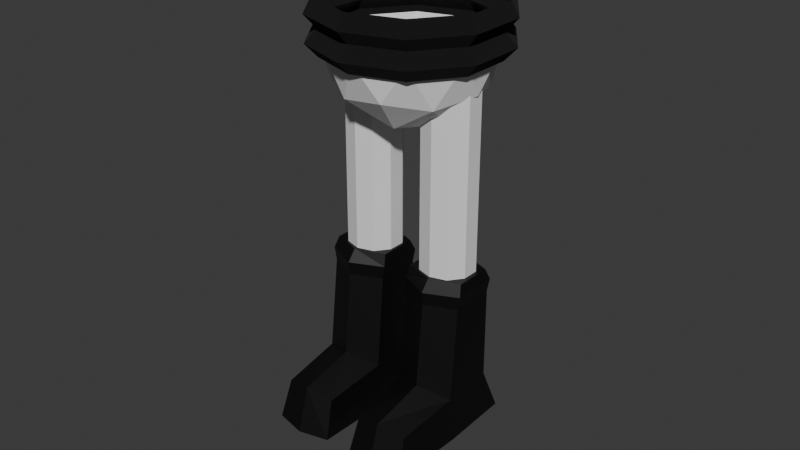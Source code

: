 # Source: EnemigoInf.blend  (saved by Blender 4.1.24; exported with 4.5.12 LTS)
import bpy
from mathutils import Matrix  # noqa: F401  (used for matrix-valued properties, if any)

bpy.ops.wm.read_factory_settings(use_empty=True)
scene = bpy.context.scene
scene.name = 'Scene'

# ---- collections
col_collection = bpy.data.collections.new('Collection'); scene.collection.children.link(col_collection)

# ---- materials (node trees are filled in below, after node groups)
mat_material_014 = bpy.data.materials.new('Material.014')
mat_material_014.use_transparent_shadow = False
mat_material_013 = bpy.data.materials.new('Material.013')
mat_material_013.use_transparent_shadow = False
mat_material_011 = bpy.data.materials.new('Material.011')
mat_material_011.use_transparent_shadow = False
mat_material_005 = bpy.data.materials.new('Material.005')
mat_material_005.use_transparent_shadow = False

# ---- material node trees
mat_material_014.use_nodes = True; mat_material_014.node_tree.nodes.clear()
_N = mat_material_014.node_tree.nodes; _L = mat_material_014.node_tree.links
n0 = _N.new('ShaderNodeBsdfPrincipled'); n0.name = 'Principled BSDF'; n0.location = (10, 300)
n0.inputs[2].default_value = 1.0
n1 = _N.new('ShaderNodeOutputMaterial'); n1.name = 'Material Output'; n1.location = (300, 300)
_L.new(n0.outputs[0], n1.inputs[0])
n1.is_active_output = True
mat_material_013.use_nodes = True; mat_material_013.node_tree.nodes.clear()
_N = mat_material_013.node_tree.nodes; _L = mat_material_013.node_tree.links
n0 = _N.new('ShaderNodeBsdfPrincipled'); n0.name = 'Principled BSDF'; n0.location = (10, 300)
n0.inputs[2].default_value = 1.0
n1 = _N.new('ShaderNodeOutputMaterial'); n1.name = 'Material Output'; n1.location = (300, 300)
_L.new(n0.outputs[0], n1.inputs[0])
n1.is_active_output = True
mat_material_011.use_nodes = True; mat_material_011.node_tree.nodes.clear()
_N = mat_material_011.node_tree.nodes; _L = mat_material_011.node_tree.links
n0 = _N.new('ShaderNodeBsdfPrincipled'); n0.name = 'Principled BSDF'; n0.location = (10, 300)
n0.inputs[0].default_value = (0.0, 0.0, 0.0, 1.0)
n0.inputs[2].default_value = 1.0
n1 = _N.new('ShaderNodeOutputMaterial'); n1.name = 'Material Output'; n1.location = (300, 300)
_L.new(n0.outputs[0], n1.inputs[0])
n1.is_active_output = True
mat_material_005.use_nodes = True; mat_material_005.node_tree.nodes.clear()
_N = mat_material_005.node_tree.nodes; _L = mat_material_005.node_tree.links
n0 = _N.new('ShaderNodeBsdfPrincipled'); n0.name = 'Principled BSDF'; n0.location = (10, 300)
n0.inputs[0].default_value = (0.0, 0.0, 0.0, 1.0)
n0.inputs[2].default_value = 0.529
n1 = _N.new('ShaderNodeOutputMaterial'); n1.name = 'Material Output'; n1.location = (300, 300)
_L.new(n0.outputs[0], n1.inputs[0])
n1.is_active_output = True

# ---- world
world_world = bpy.data.worlds.new('World'); scene.world = world_world
world_world.use_nodes = True; world_world.node_tree.nodes.clear()
_N = world_world.node_tree.nodes; _L = world_world.node_tree.links
n0 = _N.new('ShaderNodeOutputWorld'); n0.name = 'World Output'; n0.location = (300, 300)
n1 = _N.new('ShaderNodeBackground'); n1.name = 'Background'; n1.location = (10, 300)
n1.inputs[0].default_value = (0.05088, 0.05088, 0.05088, 1.0)
_L.new(n1.outputs[0], n0.inputs[0])
n0.is_active_output = True
world_world.color = (0.05088, 0.05088, 0.05088)
world_world.use_sun_shadow = False
world_world.sun_shadow_jitter_overblur = 0.0

# ---- meshes
me_cylinder = bpy.data.meshes.new('Cylinder')
me_cylinder.from_pydata([(3.26e-08, -0.0689, -0.2973), (3.26e-08, -0.0689, 0.2973), (-0.0405, -0.05574, -0.2973), (-0.0405, -0.05574, 0.2973), (-0.06553, -0.02129, -0.2973), (-0.06553, -0.02129, 0.2973), (-0.06553, 0.02129, -0.2973), (-0.06553, 0.02129, 0.2973), (-0.0405, 0.05574, -0.2973), (-0.0405, 0.05574, 0.2973), (-1.211e-08, 0.0689, -0.2973), (-1.211e-08, 0.0689, 0.2973), (0.0405, 0.05574, -0.2973), (0.0405, 0.05574, 0.2973), (0.06553, 0.02129, -0.2973), (0.06553, 0.02129, 0.2973), (0.06553, -0.02129, -0.2973), (0.06553, -0.02129, 0.2973), (0.0405, -0.05574, -0.2973), (0.0405, -0.05574, 0.2973), (1.77e-08, -0.0689, -0.1933), (1.77e-08, -0.0689, -0.1041), (1.77e-08, -0.0689, -0.01495), (1.77e-08, -0.0689, 0.0742), (1.77e-08, -0.0689, 0.1634), (1.77e-08, -0.0689, 0.2525), (-0.0405, -0.05574, 0.2525), (-0.0405, -0.05574, 0.1634), (-0.0405, -0.05574, 0.0742), (-0.0405, -0.05574, -0.01495), (-0.0405, -0.05574, -0.1041), (-0.0405, -0.05574, -0.1933), (-0.06553, -0.02129, 0.2525), (-0.06553, -0.02129, 0.1634), (-0.06553, -0.02129, 0.0742), (-0.06553, -0.02129, -0.01495), (-0.06553, -0.02129, -0.1041), (-0.06553, -0.02129, -0.1933), (-0.06553, 0.02129, 0.2525), (-0.06553, 0.02129, 0.1634), (-0.06553, 0.02129, 0.0742), (-0.06553, 0.02129, -0.01495), (-0.06553, 0.02129, -0.1041), (-0.06553, 0.02129, -0.1933), (-0.0405, 0.05574, 0.2525), (-0.0405, 0.05574, 0.1634), (-0.0405, 0.05574, 0.0742), (-0.0405, 0.05574, -0.01495), (-0.0405, 0.05574, -0.1041), (-0.0405, 0.05574, -0.1933), (-2.701e-08, 0.0689, 0.2525), (-2.701e-08, 0.0689, 0.1634), (-2.701e-08, 0.0689, 0.0742), (-2.701e-08, 0.0689, -0.01495), (-2.701e-08, 0.0689, -0.1041), (-2.701e-08, 0.0689, -0.1933), (0.0405, 0.05574, 0.2525), (0.0405, 0.05574, 0.1634), (0.0405, 0.05574, 0.0742), (0.0405, 0.05574, -0.01495), (0.0405, 0.05574, -0.1041), (0.0405, 0.05574, -0.1933), (0.06553, 0.02129, 0.2525), (0.06553, 0.02129, 0.1634), (0.06553, 0.02129, 0.0742), (0.06553, 0.02129, -0.01495), (0.06553, 0.02129, -0.1041), (0.06553, 0.02129, -0.1933), (0.06553, -0.02129, 0.2525), (0.06553, -0.02129, 0.1634), (0.06553, -0.02129, 0.0742), (0.06553, -0.02129, -0.01495), (0.06553, -0.02129, -0.1041), (0.06553, -0.02129, -0.1933), (0.0405, -0.05574, 0.2525), (0.0405, -0.05574, 0.1634), (0.0405, -0.05574, 0.0742), (0.0405, -0.05574, -0.01495), (0.0405, -0.05574, -0.1041), (0.0405, -0.05574, -0.1933), (0.22, -0.0689, -0.2973), (0.22, -0.0689, 0.2973), (0.2605, -0.05574, -0.2973), (0.2605, -0.05574, 0.2973), (0.2855, -0.02129, -0.2973), (0.2855, -0.02129, 0.2973), (0.2855, 0.02129, -0.2973), (0.2855, 0.02129, 0.2973), (0.2605, 0.05574, -0.2973), (0.2605, 0.05574, 0.2973), (0.22, 0.0689, -0.2973), (0.22, 0.0689, 0.2973), (0.1795, 0.05574, -0.2973), (0.1795, 0.05574, 0.2973), (0.1544, 0.02129, -0.2973), (0.1544, 0.02129, 0.2973), (0.1544, -0.02129, -0.2973), (0.1544, -0.02129, 0.2973), (0.1795, -0.05574, -0.2973), (0.1795, -0.05574, 0.2973), (0.22, -0.0689, -0.1933), (0.22, -0.0689, -0.1041), (0.22, -0.0689, -0.01495), (0.22, -0.0689, 0.0742), (0.22, -0.0689, 0.1634), (0.22, -0.0689, 0.2525), (0.2605, -0.05574, 0.2525), (0.2605, -0.05574, 0.1634), (0.2605, -0.05574, 0.0742), (0.2605, -0.05574, -0.01495), (0.2605, -0.05574, -0.1041), (0.2605, -0.05574, -0.1933), (0.2855, -0.02129, 0.2525), (0.2855, -0.02129, 0.1634), (0.2855, -0.02129, 0.0742), (0.2855, -0.02129, -0.01495), (0.2855, -0.02129, -0.1041), (0.2855, -0.02129, -0.1933), (0.2855, 0.02129, 0.2525), (0.2855, 0.02129, 0.1634), (0.2855, 0.02129, 0.0742), (0.2855, 0.02129, -0.01495), (0.2855, 0.02129, -0.1041), (0.2855, 0.02129, -0.1933), (0.2605, 0.05574, 0.2525), (0.2605, 0.05574, 0.1634), (0.2605, 0.05574, 0.0742), (0.2605, 0.05574, -0.01495), (0.2605, 0.05574, -0.1041), (0.2605, 0.05574, -0.1933), (0.22, 0.0689, 0.2525), (0.22, 0.0689, 0.1634), (0.22, 0.0689, 0.0742), (0.22, 0.0689, -0.01495), (0.22, 0.0689, -0.1041), (0.22, 0.0689, -0.1933), (0.1795, 0.05574, 0.2525), (0.1795, 0.05574, 0.1634), (0.1795, 0.05574, 0.0742), (0.1795, 0.05574, -0.01495), (0.1795, 0.05574, -0.1041), (0.1795, 0.05574, -0.1933), (0.1544, 0.02129, 0.2525), (0.1544, 0.02129, 0.1634), (0.1544, 0.02129, 0.0742), (0.1544, 0.02129, -0.01495), (0.1544, 0.02129, -0.1041), (0.1544, 0.02129, -0.1933), (0.1544, -0.02129, 0.2525), (0.1544, -0.02129, 0.1634), (0.1544, -0.02129, 0.0742), (0.1544, -0.02129, -0.01495), (0.1544, -0.02129, -0.1041), (0.1544, -0.02129, -0.1933), (0.1795, -0.05574, 0.2525), (0.1795, -0.05574, 0.1634), (0.1795, -0.05574, 0.0742), (0.1795, -0.05574, -0.01495), (0.1795, -0.05574, -0.1041), (0.1795, -0.05574, -0.1933)], [], [(25, 1, 3, 26), (26, 3, 5, 32), (32, 5, 7, 38), (38, 7, 9, 44), (44, 9, 11, 50), (50, 11, 13, 56), (56, 13, 15, 62), (62, 15, 17, 68), (3, 1, 19, 17, 15, 13, 11, 9, 7, 5), (68, 17, 19, 74), (74, 19, 1, 25), (0, 2, 4, 6, 8, 10, 12, 14, 16, 18), (18, 79, 20, 0), (79, 78, 21, 20), (78, 77, 22, 21), (77, 76, 23, 22), (76, 75, 24, 23), (75, 74, 25, 24), (16, 73, 79, 18), (73, 72, 78, 79), (72, 71, 77, 78), (71, 70, 76, 77), (70, 69, 75, 76), (69, 68, 74, 75), (14, 67, 73, 16), (67, 66, 72, 73), (66, 65, 71, 72), (65, 64, 70, 71), (64, 63, 69, 70), (63, 62, 68, 69), (12, 61, 67, 14), (61, 60, 66, 67), (60, 59, 65, 66), (59, 58, 64, 65), (58, 57, 63, 64), (57, 56, 62, 63), (10, 55, 61, 12), (55, 54, 60, 61), (54, 53, 59, 60), (53, 52, 58, 59), (52, 51, 57, 58), (51, 50, 56, 57), (8, 49, 55, 10), (49, 48, 54, 55), (48, 47, 53, 54), (47, 46, 52, 53), (46, 45, 51, 52), (45, 44, 50, 51), (6, 43, 49, 8), (43, 42, 48, 49), (42, 41, 47, 48), (41, 40, 46, 47), (40, 39, 45, 46), (39, 38, 44, 45), (4, 37, 43, 6), (37, 36, 42, 43), (36, 35, 41, 42), (35, 34, 40, 41), (34, 33, 39, 40), (33, 32, 38, 39), (2, 31, 37, 4), (31, 30, 36, 37), (30, 29, 35, 36), (29, 28, 34, 35), (28, 27, 33, 34), (27, 26, 32, 33), (0, 20, 31, 2), (20, 21, 30, 31), (21, 22, 29, 30), (22, 23, 28, 29), (23, 24, 27, 28), (24, 25, 26, 27), (105, 106, 83, 81), (106, 112, 85, 83), (112, 118, 87, 85), (118, 124, 89, 87), (124, 130, 91, 89), (130, 136, 93, 91), (136, 142, 95, 93), (142, 148, 97, 95), (83, 85, 87, 89, 91, 93, 95, 97, 99, 81), (148, 154, 99, 97), (154, 105, 81, 99), (80, 98, 96, 94, 92, 90, 88, 86, 84, 82), (98, 80, 100, 159), (159, 100, 101, 158), (158, 101, 102, 157), (157, 102, 103, 156), (156, 103, 104, 155), (155, 104, 105, 154), (96, 98, 159, 153), (153, 159, 158, 152), (152, 158, 157, 151), (151, 157, 156, 150), (150, 156, 155, 149), (149, 155, 154, 148), (94, 96, 153, 147), (147, 153, 152, 146), (146, 152, 151, 145), (145, 151, 150, 144), (144, 150, 149, 143), (143, 149, 148, 142), (92, 94, 147, 141), (141, 147, 146, 140), (140, 146, 145, 139), (139, 145, 144, 138), (138, 144, 143, 137), (137, 143, 142, 136), (90, 92, 141, 135), (135, 141, 140, 134), (134, 140, 139, 133), (133, 139, 138, 132), (132, 138, 137, 131), (131, 137, 136, 130), (88, 90, 135, 129), (129, 135, 134, 128), (128, 134, 133, 127), (127, 133, 132, 126), (126, 132, 131, 125), (125, 131, 130, 124), (86, 88, 129, 123), (123, 129, 128, 122), (122, 128, 127, 121), (121, 127, 126, 120), (120, 126, 125, 119), (119, 125, 124, 118), (84, 86, 123, 117), (117, 123, 122, 116), (116, 122, 121, 115), (115, 121, 120, 114), (114, 120, 119, 113), (113, 119, 118, 112), (82, 84, 117, 111), (111, 117, 116, 110), (110, 116, 115, 109), (109, 115, 114, 108), (108, 114, 113, 107), (107, 113, 112, 106), (80, 82, 111, 100), (100, 111, 110, 101), (101, 110, 109, 102), (102, 109, 108, 103), (103, 108, 107, 104), (104, 107, 106, 105)])
_uv = me_cylinder.uv_layers.new(name='UVMap')
_uv.uv.foreach_set('vector', [1.0, 0.9286, 1.0, 1.0, 0.9, 1.0, 0.9, 0.9286, 0.9, 0.9286, 0.9, 1.0, 0.8, 1.0, 0.8, 0.9286, 0.8, 0.9286, 0.8, 1.0, 0.7, 1.0, 0.7, 0.9286, 0.7, 0.9286, 0.7, 1.0, 0.6, 1.0, 0.6, 0.9286, 0.6, 0.9286, 0.6, 1.0, 0.5, 1.0, 0.5, 0.9286, 0.5, 0.9286, 0.5, 1.0, 0.4, 1.0, 0.4, 0.9286, 0.4, 0.9286, 0.4, 1.0, 0.3, 1.0, 0.3, 0.9286, 0.3, 0.9286, 0.3, 1.0, 0.2, 1.0, 0.2, 0.9286, 0.3911, 0.4442, 0.25, 0.49, 0.1089, 0.4442, 0.02175, 0.3242, 0.02175, 0.1758, 0.1089, 0.05584, 0.25, 0.01, 0.3911, 0.05584, 0.4783, 0.1758, 0.4783, 0.3242, 0.2, 0.9286, 0.2, 1.0, 0.1, 1.0, 0.1, 0.9286, 0.1, 0.9286, 0.1, 1.0, -7.451e-08, 1.0, -7.451e-08, 0.9286, 0.75, 0.49, 0.8911, 0.4442, 0.9783, 0.3242, 0.9783, 0.1758, 0.8911, 0.05584, 0.75, 0.01, 0.6089, 0.05584, 0.5217, 0.1758, 0.5217, 0.3242, 0.6089, 0.4442, 0.1, 0.5, 0.1, 0.5714, -7.451e-08, 0.5714, -7.451e-08, 0.5, 0.1, 0.5714, 0.1, 0.6429, -7.451e-08, 0.6429, -7.451e-08, 0.5714, 0.1, 0.6429, 0.1, 0.7143, -7.451e-08, 0.7143, -7.451e-08, 0.6429, 0.1, 0.7143, 0.1, 0.7857, -7.451e-08, 0.7857, -7.451e-08, 0.7143, 0.1, 0.7857, 0.1, 0.8571, -7.451e-08, 0.8571, -7.451e-08, 0.7857, 0.1, 0.8571, 0.1, 0.9286, -7.451e-08, 0.9286, -7.451e-08, 0.8571, 0.2, 0.5, 0.2, 0.5714, 0.1, 0.5714, 0.1, 0.5, 0.2, 0.5714, 0.2, 0.6429, 0.1, 0.6429, 0.1, 0.5714, 0.2, 0.6429, 0.2, 0.7143, 0.1, 0.7143, 0.1, 0.6429, 0.2, 0.7143, 0.2, 0.7857, 0.1, 0.7857, 0.1, 0.7143, 0.2, 0.7857, 0.2, 0.8571, 0.1, 0.8571, 0.1, 0.7857, 0.2, 0.8571, 0.2, 0.9286, 0.1, 0.9286, 0.1, 0.8571, 0.3, 0.5, 0.3, 0.5714, 0.2, 0.5714, 0.2, 0.5, 0.3, 0.5714, 0.3, 0.6429, 0.2, 0.6429, 0.2, 0.5714, 0.3, 0.6429, 0.3, 0.7143, 0.2, 0.7143, 0.2, 0.6429, 0.3, 0.7143, 0.3, 0.7857, 0.2, 0.7857, 0.2, 0.7143, 0.3, 0.7857, 0.3, 0.8571, 0.2, 0.8571, 0.2, 0.7857, 0.3, 0.8571, 0.3, 0.9286, 0.2, 0.9286, 0.2, 0.8571, 0.4, 0.5, 0.4, 0.5714, 0.3, 0.5714, 0.3, 0.5, 0.4, 0.5714, 0.4, 0.6429, 0.3, 0.6429, 0.3, 0.5714, 0.4, 0.6429, 0.4, 0.7143, 0.3, 0.7143, 0.3, 0.6429, 0.4, 0.7143, 0.4, 0.7857, 0.3, 0.7857, 0.3, 0.7143, 0.4, 0.7857, 0.4, 0.8571, 0.3, 0.8571, 0.3, 0.7857, 0.4, 0.8571, 0.4, 0.9286, 0.3, 0.9286, 0.3, 0.8571, 0.5, 0.5, 0.5, 0.5714, 0.4, 0.5714, 0.4, 0.5, 0.5, 0.5714, 0.5, 0.6429, 0.4, 0.6429, 0.4, 0.5714, 0.5, 0.6429, 0.5, 0.7143, 0.4, 0.7143, 0.4, 0.6429, 0.5, 0.7143, 0.5, 0.7857, 0.4, 0.7857, 0.4, 0.7143, 0.5, 0.7857, 0.5, 0.8571, 0.4, 0.8571, 0.4, 0.7857, 0.5, 0.8571, 0.5, 0.9286, 0.4, 0.9286, 0.4, 0.8571, 0.6, 0.5, 0.6, 0.5714, 0.5, 0.5714, 0.5, 0.5, 0.6, 0.5714, 0.6, 0.6429, 0.5, 0.6429, 0.5, 0.5714, 0.6, 0.6429, 0.6, 0.7143, 0.5, 0.7143, 0.5, 0.6429, 0.6, 0.7143, 0.6, 0.7857, 0.5, 0.7857, 0.5, 0.7143, 0.6, 0.7857, 0.6, 0.8571, 0.5, 0.8571, 0.5, 0.7857, 0.6, 0.8571, 0.6, 0.9286, 0.5, 0.9286, 0.5, 0.8571, 0.7, 0.5, 0.7, 0.5714, 0.6, 0.5714, 0.6, 0.5, 0.7, 0.5714, 0.7, 0.6429, 0.6, 0.6429, 0.6, 0.5714, 0.7, 0.6429, 0.7, 0.7143, 0.6, 0.7143, 0.6, 0.6429, 0.7, 0.7143, 0.7, 0.7857, 0.6, 0.7857, 0.6, 0.7143, 0.7, 0.7857, 0.7, 0.8571, 0.6, 0.8571, 0.6, 0.7857, 0.7, 0.8571, 0.7, 0.9286, 0.6, 0.9286, 0.6, 0.8571, 0.8, 0.5, 0.8, 0.5714, 0.7, 0.5714, 0.7, 0.5, 0.8, 0.5714, 0.8, 0.6429, 0.7, 0.6429, 0.7, 0.5714, 0.8, 0.6429, 0.8, 0.7143, 0.7, 0.7143, 0.7, 0.6429, 0.8, 0.7143, 0.8, 0.7857, 0.7, 0.7857, 0.7, 0.7143, 0.8, 0.7857, 0.8, 0.8571, 0.7, 0.8571, 0.7, 0.7857, 0.8, 0.8571, 0.8, 0.9286, 0.7, 0.9286, 0.7, 0.8571, 0.9, 0.5, 0.9, 0.5714, 0.8, 0.5714, 0.8, 0.5, 0.9, 0.5714, 0.9, 0.6429, 0.8, 0.6429, 0.8, 0.5714, 0.9, 0.6429, 0.9, 0.7143, 0.8, 0.7143, 0.8, 0.6429, 0.9, 0.7143, 0.9, 0.7857, 0.8, 0.7857, 0.8, 0.7143, 0.9, 0.7857, 0.9, 0.8571, 0.8, 0.8571, 0.8, 0.7857, 0.9, 0.8571, 0.9, 0.9286, 0.8, 0.9286, 0.8, 0.8571, 1.0, 0.5, 1.0, 0.5714, 0.9, 0.5714, 0.9, 0.5, 1.0, 0.5714, 1.0, 0.6429, 0.9, 0.6429, 0.9, 0.5714, 1.0, 0.6429, 1.0, 0.7143, 0.9, 0.7143, 0.9, 0.6429, 1.0, 0.7143, 1.0, 0.7857, 0.9, 0.7857, 0.9, 0.7143, 1.0, 0.7857, 1.0, 0.8571, 0.9, 0.8571, 0.9, 0.7857, 1.0, 0.8571, 1.0, 0.9286, 0.9, 0.9286, 0.9, 0.8571, 1.0, 0.9286, 0.9, 0.9286, 0.9, 1.0, 1.0, 1.0, 0.9, 0.9286, 0.8, 0.9286, 0.8, 1.0, 0.9, 1.0, 0.8, 0.9286, 0.7, 0.9286, 0.7, 1.0, 0.8, 1.0, 0.7, 0.9286, 0.6, 0.9286, 0.6, 1.0, 0.7, 1.0, 0.6, 0.9286, 0.5, 0.9286, 0.5, 1.0, 0.6, 1.0, 0.5, 0.9286, 0.4, 0.9286, 0.4, 1.0, 0.5, 1.0, 0.4, 0.9286, 0.3, 0.9286, 0.3, 1.0, 0.4, 1.0, 0.3, 0.9286, 0.2, 0.9286, 0.2, 1.0, 0.3, 1.0, 0.3911, 0.4442, 0.4783, 0.3242, 0.4783, 0.1758, 0.3911, 0.05584, 0.25, 0.01, 0.1089, 0.05584, 0.02175, 0.1758, 0.02175, 0.3242, 0.1089, 0.4442, 0.25, 0.49, 0.2, 0.9286, 0.1, 0.9286, 0.1, 1.0, 0.2, 1.0, 0.1, 0.9286, -7.451e-08, 0.9286, -7.451e-08, 1.0, 0.1, 1.0, 0.75, 0.49, 0.6089, 0.4442, 0.5217, 0.3242, 0.5217, 0.1758, 0.6089, 0.05584, 0.75, 0.01, 0.8911, 0.05584, 0.9783, 0.1758, 0.9783, 0.3242, 0.8911, 0.4442, 0.1, 0.5, -7.451e-08, 0.5, -7.451e-08, 0.5714, 0.1, 0.5714, 0.1, 0.5714, -7.451e-08, 0.5714, -7.451e-08, 0.6429, 0.1, 0.6429, 0.1, 0.6429, -7.451e-08, 0.6429, -7.451e-08, 0.7143, 0.1, 0.7143, 0.1, 0.7143, -7.451e-08, 0.7143, -7.451e-08, 0.7857, 0.1, 0.7857, 0.1, 0.7857, -7.451e-08, 0.7857, -7.451e-08, 0.8571, 0.1, 0.8571, 0.1, 0.8571, -7.451e-08, 0.8571, -7.451e-08, 0.9286, 0.1, 0.9286, 0.2, 0.5, 0.1, 0.5, 0.1, 0.5714, 0.2, 0.5714, 0.2, 0.5714, 0.1, 0.5714, 0.1, 0.6429, 0.2, 0.6429, 0.2, 0.6429, 0.1, 0.6429, 0.1, 0.7143, 0.2, 0.7143, 0.2, 0.7143, 0.1, 0.7143, 0.1, 0.7857, 0.2, 0.7857, 0.2, 0.7857, 0.1, 0.7857, 0.1, 0.8571, 0.2, 0.8571, 0.2, 0.8571, 0.1, 0.8571, 0.1, 0.9286, 0.2, 0.9286, 0.3, 0.5, 0.2, 0.5, 0.2, 0.5714, 0.3, 0.5714, 0.3, 0.5714, 0.2, 0.5714, 0.2, 0.6429, 0.3, 0.6429, 0.3, 0.6429, 0.2, 0.6429, 0.2, 0.7143, 0.3, 0.7143, 0.3, 0.7143, 0.2, 0.7143, 0.2, 0.7857, 0.3, 0.7857, 0.3, 0.7857, 0.2, 0.7857, 0.2, 0.8571, 0.3, 0.8571, 0.3, 0.8571, 0.2, 0.8571, 0.2, 0.9286, 0.3, 0.9286, 0.4, 0.5, 0.3, 0.5, 0.3, 0.5714, 0.4, 0.5714, 0.4, 0.5714, 0.3, 0.5714, 0.3, 0.6429, 0.4, 0.6429, 0.4, 0.6429, 0.3, 0.6429, 0.3, 0.7143, 0.4, 0.7143, 0.4, 0.7143, 0.3, 0.7143, 0.3, 0.7857, 0.4, 0.7857, 0.4, 0.7857, 0.3, 0.7857, 0.3, 0.8571, 0.4, 0.8571, 0.4, 0.8571, 0.3, 0.8571, 0.3, 0.9286, 0.4, 0.9286, 0.5, 0.5, 0.4, 0.5, 0.4, 0.5714, 0.5, 0.5714, 0.5, 0.5714, 0.4, 0.5714, 0.4, 0.6429, 0.5, 0.6429, 0.5, 0.6429, 0.4, 0.6429, 0.4, 0.7143, 0.5, 0.7143, 0.5, 0.7143, 0.4, 0.7143, 0.4, 0.7857, 0.5, 0.7857, 0.5, 0.7857, 0.4, 0.7857, 0.4, 0.8571, 0.5, 0.8571, 0.5, 0.8571, 0.4, 0.8571, 0.4, 0.9286, 0.5, 0.9286, 0.6, 0.5, 0.5, 0.5, 0.5, 0.5714, 0.6, 0.5714, 0.6, 0.5714, 0.5, 0.5714, 0.5, 0.6429, 0.6, 0.6429, 0.6, 0.6429, 0.5, 0.6429, 0.5, 0.7143, 0.6, 0.7143, 0.6, 0.7143, 0.5, 0.7143, 0.5, 0.7857, 0.6, 0.7857, 0.6, 0.7857, 0.5, 0.7857, 0.5, 0.8571, 0.6, 0.8571, 0.6, 0.8571, 0.5, 0.8571, 0.5, 0.9286, 0.6, 0.9286, 0.7, 0.5, 0.6, 0.5, 0.6, 0.5714, 0.7, 0.5714, 0.7, 0.5714, 0.6, 0.5714, 0.6, 0.6429, 0.7, 0.6429, 0.7, 0.6429, 0.6, 0.6429, 0.6, 0.7143, 0.7, 0.7143, 0.7, 0.7143, 0.6, 0.7143, 0.6, 0.7857, 0.7, 0.7857, 0.7, 0.7857, 0.6, 0.7857, 0.6, 0.8571, 0.7, 0.8571, 0.7, 0.8571, 0.6, 0.8571, 0.6, 0.9286, 0.7, 0.9286, 0.8, 0.5, 0.7, 0.5, 0.7, 0.5714, 0.8, 0.5714, 0.8, 0.5714, 0.7, 0.5714, 0.7, 0.6429, 0.8, 0.6429, 0.8, 0.6429, 0.7, 0.6429, 0.7, 0.7143, 0.8, 0.7143, 0.8, 0.7143, 0.7, 0.7143, 0.7, 0.7857, 0.8, 0.7857, 0.8, 0.7857, 0.7, 0.7857, 0.7, 0.8571, 0.8, 0.8571, 0.8, 0.8571, 0.7, 0.8571, 0.7, 0.9286, 0.8, 0.9286, 0.9, 0.5, 0.8, 0.5, 0.8, 0.5714, 0.9, 0.5714, 0.9, 0.5714, 0.8, 0.5714, 0.8, 0.6429, 0.9, 0.6429, 0.9, 0.6429, 0.8, 0.6429, 0.8, 0.7143, 0.9, 0.7143, 0.9, 0.7143, 0.8, 0.7143, 0.8, 0.7857, 0.9, 0.7857, 0.9, 0.7857, 0.8, 0.7857, 0.8, 0.8571, 0.9, 0.8571, 0.9, 0.8571, 0.8, 0.8571, 0.8, 0.9286, 0.9, 0.9286, 1.0, 0.5, 0.9, 0.5, 0.9, 0.5714, 1.0, 0.5714, 1.0, 0.5714, 0.9, 0.5714, 0.9, 0.6429, 1.0, 0.6429, 1.0, 0.6429, 0.9, 0.6429, 0.9, 0.7143, 1.0, 0.7143, 1.0, 0.7143, 0.9, 0.7143, 0.9, 0.7857, 1.0, 0.7857, 1.0, 0.7857, 0.9, 0.7857, 0.9, 0.8571, 1.0, 0.8571, 1.0, 0.8571, 0.9, 0.8571, 0.9, 0.9286, 1.0, 0.9286])
me_cylinder.materials.append(mat_material_014)
me_cylinder.update()
me_icosphere = bpy.data.meshes.new('Icosphere')
me_icosphere.from_pydata([(1.204e-08, 2.754e-09, -0.113), (-0.1463, 0.1063, -0.001268), (0.05588, 0.172, -0.001268), (0.1808, 6.168e-08, -0.001267), (0.05588, -0.172, -0.001268), (-0.1463, -0.1063, -0.001268), (0.03284, 0.1011, -0.08283), (-0.08599, 0.06248, -0.08283), (-0.05315, 0.1636, -0.01714), (-0.172, -5.328e-08, -0.01714), (-0.08599, -0.06248, -0.08283), (0.1063, 3.739e-08, -0.08283), (0.1391, 0.1011, -0.01714), (0.03284, -0.1011, -0.08283), (0.1391, -0.1011, -0.01714), (-0.05315, -0.1636, -0.01714), (-0.1923, 0.06248, 0.08915), (-0.1923, -0.06248, 0.08915), (-5.384e-08, 0.2022, 0.08915), (-0.1188, 0.1636, 0.08915), (0.1923, 0.06248, 0.08915), (0.1188, 0.1636, 0.08915), (0.1188, -0.1636, 0.08915), (0.1923, -0.06248, 0.08915), (-0.1188, -0.1636, 0.08915), (7.792e-08, -0.2022, 0.08915)], [], [(0, 7, 6), (1, 7, 9), (0, 6, 11), (0, 11, 13), (0, 13, 10), (1, 9, 16), (2, 8, 18), (3, 12, 20), (4, 14, 22), (5, 15, 24), (1, 16, 19), (2, 18, 21), (3, 20, 23), (4, 22, 25), (5, 24, 17), (24, 15, 25), (15, 4, 25), (22, 14, 23), (14, 3, 23), (20, 12, 21), (12, 2, 21), (18, 8, 19), (8, 1, 19), (16, 9, 17), (9, 5, 17), (10, 15, 5), (10, 13, 15), (13, 4, 15), (13, 14, 4), (13, 11, 14), (11, 3, 14), (11, 12, 3), (11, 6, 12), (6, 2, 12), (9, 10, 5), (9, 7, 10), (7, 0, 10), (6, 8, 2), (6, 7, 8), (7, 1, 8)])
_uv = me_icosphere.uv_layers.new(name='UVMap')
_uv.uv.foreach_set('vector', [0.1818, 0.0, 0.2273, 0.07873, 0.1364, 0.07873, 0.2727, 0.1575, 0.3182, 0.07873, 0.3636, 0.1575, 0.9091, 0.0, 0.9545, 0.07873, 0.8636, 0.07873, 0.7273, 0.0, 0.7727, 0.07873, 0.6818, 0.07873, 0.5455, 0.0, 0.5909, 0.07873, 0.5, 0.07873, 0.2727, 0.1575, 0.3636, 0.1575, 0.3182, 0.2362, 0.09091, 0.1575, 0.1818, 0.1575, 0.1364, 0.2362, 0.8182, 0.1575, 0.9091, 0.1575, 0.8636, 0.2362, 0.6364, 0.1575, 0.7273, 0.1575, 0.6818, 0.2362, 0.4545, 0.1575, 0.5455, 0.1575, 0.5, 0.2362, 0.2727, 0.1575, 0.3182, 0.2362, 0.2273, 0.2362, 0.09091, 0.1575, 0.1364, 0.2362, 0.04546, 0.2362, 0.8182, 0.1575, 0.8636, 0.2362, 0.7727, 0.2362, 0.6364, 0.1575, 0.6818, 0.2362, 0.5909, 0.2362, 0.4545, 0.1575, 0.5, 0.2362, 0.4091, 0.2362, 0.5, 0.2362, 0.5455, 0.1575, 0.5909, 0.2362, 0.5455, 0.1575, 0.6364, 0.1575, 0.5909, 0.2362, 0.6818, 0.2362, 0.7273, 0.1575, 0.7727, 0.2362, 0.7273, 0.1575, 0.8182, 0.1575, 0.7727, 0.2362, 0.8636, 0.2362, 0.9091, 0.1575, 0.9545, 0.2362, 0.9091, 0.1575, 1.0, 0.1575, 0.9545, 0.2362, 0.1364, 0.2362, 0.1818, 0.1575, 0.2273, 0.2362, 0.1818, 0.1575, 0.2727, 0.1575, 0.2273, 0.2362, 0.3182, 0.2362, 0.3636, 0.1575, 0.4091, 0.2362, 0.3636, 0.1575, 0.4545, 0.1575, 0.4091, 0.2362, 0.5, 0.07873, 0.5455, 0.1575, 0.4545, 0.1575, 0.5, 0.07873, 0.5909, 0.07873, 0.5455, 0.1575, 0.5909, 0.07873, 0.6364, 0.1575, 0.5455, 0.1575, 0.6818, 0.07873, 0.7273, 0.1575, 0.6364, 0.1575, 0.6818, 0.07873, 0.7727, 0.07873, 0.7273, 0.1575, 0.7727, 0.07873, 0.8182, 0.1575, 0.7273, 0.1575, 0.8636, 0.07873, 0.9091, 0.1575, 0.8182, 0.1575, 0.8636, 0.07873, 0.9545, 0.07873, 0.9091, 0.1575, 0.9545, 0.07873, 1.0, 0.1575, 0.9091, 0.1575, 0.3636, 0.1575, 0.4091, 0.07873, 0.4545, 0.1575, 0.3636, 0.1575, 0.3182, 0.07873, 0.4091, 0.07873, 0.3182, 0.07873, 0.3636, 0.0, 0.4091, 0.07873, 0.1364, 0.07873, 0.1818, 0.1575, 0.09091, 0.1575, 0.1364, 0.07873, 0.2273, 0.07873, 0.1818, 0.1575, 0.2273, 0.07873, 0.2727, 0.1575, 0.1818, 0.1575])
me_icosphere.materials.append(mat_material_013)
me_icosphere.update()
me_cylinder_005 = bpy.data.meshes.new('Cylinder.005')
me_cylinder_005.from_pydata([(8.036e-08, -0.2378, 0.03037), (-0.1398, -0.1924, 0.03037), (-0.2262, -0.07349, 0.03037), (-0.2262, 0.07349, 0.03037), (-0.1398, 0.1924, 0.03037), (-7.463e-08, 0.2378, 0.03037), (0.1398, 0.1924, 0.03037), (0.2262, 0.07349, 0.03037), (0.2262, -0.07349, 0.03037), (0.1398, -0.1924, 0.03037), (7.05e-08, -0.2075, -0.06634), (8.036e-08, -0.2378, -0.03411), (7.115e-08, -0.2096, -0.001869), (-0.1232, -0.1695, -0.001869), (-0.1398, -0.1924, -0.03411), (-0.122, -0.1679, -0.06634), (-0.1993, -0.06476, -0.001869), (-0.2262, -0.07349, -0.03411), (-0.1974, -0.06414, -0.06634), (-0.1993, 0.06476, -0.001869), (-0.2262, 0.07349, -0.03411), (-0.1974, 0.06414, -0.06634), (-0.1232, 0.1695, -0.001869), (-0.1398, 0.1924, -0.03411), (-0.122, 0.1679, -0.06634), (-6.542e-08, 0.2096, -0.001869), (-7.463e-08, 0.2378, -0.03411), (-6.476e-08, 0.2075, -0.06634), (0.1232, 0.1695, -0.001869), (0.1398, 0.1924, -0.03411), (0.122, 0.1679, -0.06634), (0.1993, 0.06476, -0.001869), (0.2262, 0.07349, -0.03411), (0.1974, 0.06414, -0.06634), (0.1993, -0.06476, -0.001869), (0.2262, -0.07349, -0.03411), (0.1974, -0.06414, -0.06634), (0.1232, -0.1695, -0.001869), (0.1398, -0.1924, -0.03411), (0.122, -0.1679, -0.06634), (-0.1287, -0.1771, 0.06746), (7.427e-08, -0.2189, 0.06746), (-0.2082, -0.06764, 0.06746), (-0.2082, 0.06764, 0.06746), (-0.1287, 0.1771, 0.06746), (-6.837e-08, 0.2189, 0.06746), (0.1287, 0.1771, 0.06746), (0.2082, 0.06764, 0.06746), (0.2082, -0.06764, 0.06746), (0.1287, -0.1771, 0.06746)], [], [(12, 0, 1, 13), (13, 1, 2, 16), (16, 2, 3, 19), (19, 3, 4, 22), (22, 4, 5, 25), (25, 5, 6, 28), (28, 6, 7, 31), (31, 7, 8, 34), (7, 6, 46, 47), (34, 8, 9, 37), (37, 9, 0, 12), (39, 38, 11, 10), (38, 37, 12, 11), (36, 35, 38, 39), (35, 34, 37, 38), (33, 32, 35, 36), (32, 31, 34, 35), (30, 29, 32, 33), (29, 28, 31, 32), (27, 26, 29, 30), (26, 25, 28, 29), (24, 23, 26, 27), (23, 22, 25, 26), (21, 20, 23, 24), (20, 19, 22, 23), (18, 17, 20, 21), (17, 16, 19, 20), (15, 14, 17, 18), (14, 13, 16, 17), (10, 11, 14, 15), (11, 12, 13, 14), (6, 5, 45, 46), (5, 4, 44, 45), (4, 3, 43, 44), (1, 0, 41, 40), (3, 2, 42, 43), (2, 1, 40, 42), (0, 9, 49, 41), (9, 8, 48, 49), (8, 7, 47, 48)])
_uv = me_cylinder_005.uv_layers.new(name='UVMap')
_uv.uv.foreach_set('vector', [1.0, 0.875, 1.0, 1.0, 0.9, 1.0, 0.9, 0.875, 0.9, 0.875, 0.9, 1.0, 0.8, 1.0, 0.8, 0.875, 0.8, 0.875, 0.8, 1.0, 0.7, 1.0, 0.7, 0.875, 0.7, 0.875, 0.7, 1.0, 0.6, 1.0, 0.6, 0.875, 0.6, 0.875, 0.6, 1.0, 0.5, 1.0, 0.5, 0.875, 0.5, 0.875, 0.5, 1.0, 0.4, 1.0, 0.4, 0.875, 0.4, 0.875, 0.4, 1.0, 0.3, 1.0, 0.3, 0.875, 0.3, 0.875, 0.3, 1.0, 0.2, 1.0, 0.2, 0.875, 0.3, 1.0, 0.4, 1.0, 0.4, 1.0, 0.3, 1.0, 0.2, 0.875, 0.2, 1.0, 0.1, 1.0, 0.1, 0.875, 0.1, 0.875, 0.1, 1.0, -7.451e-08, 1.0, -7.451e-08, 0.875, 0.1, 0.625, 0.1, 0.75, -7.451e-08, 0.75, -7.451e-08, 0.625, 0.1, 0.75, 0.1, 0.875, -7.451e-08, 0.875, -7.451e-08, 0.75, 0.2, 0.625, 0.2, 0.75, 0.1, 0.75, 0.1, 0.625, 0.2, 0.75, 0.2, 0.875, 0.1, 0.875, 0.1, 0.75, 0.3, 0.625, 0.3, 0.75, 0.2, 0.75, 0.2, 0.625, 0.3, 0.75, 0.3, 0.875, 0.2, 0.875, 0.2, 0.75, 0.4, 0.625, 0.4, 0.75, 0.3, 0.75, 0.3, 0.625, 0.4, 0.75, 0.4, 0.875, 0.3, 0.875, 0.3, 0.75, 0.5, 0.625, 0.5, 0.75, 0.4, 0.75, 0.4, 0.625, 0.5, 0.75, 0.5, 0.875, 0.4, 0.875, 0.4, 0.75, 0.6, 0.625, 0.6, 0.75, 0.5, 0.75, 0.5, 0.625, 0.6, 0.75, 0.6, 0.875, 0.5, 0.875, 0.5, 0.75, 0.7, 0.625, 0.7, 0.75, 0.6, 0.75, 0.6, 0.625, 0.7, 0.75, 0.7, 0.875, 0.6, 0.875, 0.6, 0.75, 0.8, 0.625, 0.8, 0.75, 0.7, 0.75, 0.7, 0.625, 0.8, 0.75, 0.8, 0.875, 0.7, 0.875, 0.7, 0.75, 0.9, 0.625, 0.9, 0.75, 0.8, 0.75, 0.8, 0.625, 0.9, 0.75, 0.9, 0.875, 0.8, 0.875, 0.8, 0.75, 1.0, 0.625, 1.0, 0.75, 0.9, 0.75, 0.9, 0.625, 1.0, 0.75, 1.0, 0.875, 0.9, 0.875, 0.9, 0.75, 0.4, 1.0, 0.5, 1.0, 0.5, 1.0, 0.4, 1.0, 0.5, 1.0, 0.6, 1.0, 0.6, 1.0, 0.5, 1.0, 0.6, 1.0, 0.7, 1.0, 0.7, 1.0, 0.6, 1.0, 0.9, 1.0, 1.0, 1.0, 1.0, 1.0, 0.9, 1.0, 0.7, 1.0, 0.8, 1.0, 0.8, 1.0, 0.7, 1.0, 0.8, 1.0, 0.9, 1.0, 0.9, 1.0, 0.8, 1.0, -7.451e-08, 1.0, 0.1, 1.0, 0.1, 1.0, -7.451e-08, 1.0, 0.1, 1.0, 0.2, 1.0, 0.2, 1.0, 0.1, 1.0, 0.2, 1.0, 0.3, 1.0, 0.3, 1.0, 0.2, 1.0])
me_cylinder_005.materials.append(mat_material_011)
me_cylinder_005.update()
me_cube_002 = bpy.data.meshes.new('Cube.002')
me_cube_002.from_pydata([(0.07434, 0.09692, -0.04087), (0.07762, -0.04047, -0.04361), (-0.07414, 0.09692, -0.04087), (-0.07741, -0.04047, -0.04361), (0.06714, -0.1994, -0.06556), (-0.06693, -0.1994, -0.06556), (0.0804, 0.09843, 0.2263), (0.0804, -0.01756, 0.2263), (-0.08019, -0.01756, 0.2263), (-0.08019, 0.09843, 0.2263), (0.07365, 0.08732, 0.2536), (0.07365, -0.006442, 0.2536), (-0.07344, -0.006442, 0.2536), (-0.07344, 0.08732, 0.2536), (0.08056, -0.03115, -0.1634), (0.07756, 0.1503, -0.1602), (-0.08035, -0.03115, -0.1634), (-0.07735, 0.1503, -0.1602), (-0.07648, -0.2284, -0.1602), (0.07669, -0.2284, -0.1602), (0.0001046, -0.07247, -0.019), (0.0001044, 0.1316, -0.0302), (0.0001047, -0.2125, -0.05067), (0.0001046, -0.05491, 0.2264), (0.0001044, 0.1358, 0.2264), (0.0001046, -0.03218, 0.2551), (0.0001044, 0.1131, 0.2551), (0.0001045, -0.02943, -0.1731), (0.0001044, 0.1689, -0.1619), (0.0001047, -0.2452, -0.1619), (-0.07437, -0.01703, 0.1922), (0.07421, 0.09661, 0.1922), (-0.074, 0.09661, 0.1922), (0.07458, -0.01703, 0.1922), (0.0001046, -0.05113, 0.1937), (0.0001045, 0.1312, 0.1937)], [], [(3, 30, 32, 2), (0, 15, 28, 21), (14, 19, 29, 27), (10, 11, 7, 6), (3, 5, 22, 20), (0, 31, 33, 1), (24, 9, 13, 26), (6, 7, 33, 31), (31, 35, 24, 6), (14, 15, 0, 1), (2, 32, 35, 21), (9, 24, 35, 32), (20, 22, 4, 1), (22, 29, 19, 4), (21, 35, 31, 0), (10, 26, 25, 11), (30, 34, 23, 8), (23, 25, 12, 8), (27, 28, 15, 14), (8, 9, 32, 30), (7, 11, 25, 23), (17, 28, 27, 16), (19, 14, 1, 4), (21, 28, 17, 2), (16, 27, 29, 18), (8, 12, 13, 9), (25, 26, 13, 12), (24, 26, 10, 6), (34, 33, 7, 23), (20, 34, 30, 3), (5, 18, 29, 22), (3, 16, 18, 5), (2, 17, 16, 3), (1, 33, 34, 20)])
_k = set([(1, 4), (3, 5), (4, 22), (5, 22), (20, 34), (21, 35)])
me_cube_002.attributes.new('sharp_edge', 'BOOLEAN', 'EDGE').data.foreach_set('value', [ (min(e.vertices), max(e.vertices)) in _k for e in me_cube_002.edges])
_uv = me_cube_002.uv_layers.new(name='UVMap')
_uv.uv.foreach_set('vector', [0.6134, 0.53, 0.6458, 0.5417, 0.625, 0.7292, 0.588, 0.7292, 0.625, 1.0, 0.375, 1.0, 0.375, 0.875, 0.588, 0.875, 0.125, 0.5, 0.125, 0.5, 0.25, 0.5, 0.25, 0.5417, 0.625, 0.0, 0.625, 0.25, 0.625, 0.25, 0.625, 0.0, 0.6134, 0.53, 0.625, 0.5, 0.75, 0.5, 0.75, 0.5, 0.625, 0.0, 0.625, 0.0, 0.625, 0.25, 0.625, 0.25, 0.625, 0.875, 0.625, 0.7292, 0.625, 0.75, 0.625, 0.875, 0.625, 0.0, 0.625, 0.25, 0.625, 0.25, 0.625, 0.0, 0.625, 1.0, 0.625, 0.875, 0.625, 0.875, 0.625, 1.0, 0.375, 0.25, 0.375, 0.0, 0.625, 0.0, 0.625, 0.25, 0.588, 0.7292, 0.625, 0.7292, 0.625, 0.875, 0.588, 0.875, 0.625, 0.7292, 0.625, 0.875, 0.625, 0.875, 0.625, 0.7292, 0.75, 0.5, 0.75, 0.5, 0.875, 0.5, 0.875, 0.5, 0.625, 0.375, 0.375, 0.375, 0.375, 0.25, 0.625, 0.25, 0.588, 0.875, 0.625, 0.875, 0.625, 1.0, 0.625, 1.0, 0.875, 0.75, 0.75, 0.75, 0.75, 0.5417, 0.875, 0.5, 0.6458, 0.5417, 0.75, 0.5, 0.75, 0.5, 0.6458, 0.5417, 0.75, 0.5, 0.75, 0.5417, 0.6563, 0.5625, 0.6458, 0.5417, 0.25, 0.5417, 0.25, 0.75, 0.125, 0.75, 0.125, 0.5, 0.6458, 0.5417, 0.625, 0.7292, 0.625, 0.7292, 0.6458, 0.5417, 0.875, 0.5, 0.875, 0.5, 0.75, 0.5417, 0.75, 0.5, 0.375, 0.75, 0.25, 0.75, 0.25, 0.5417, 0.3542, 0.5417, 0.375, 0.25, 0.375, 0.25, 0.625, 0.25, 0.625, 0.25, 0.588, 0.875, 0.375, 0.875, 0.375, 0.75, 0.588, 0.7292, 0.3542, 0.5417, 0.25, 0.5417, 0.25, 0.5, 0.375, 0.5, 0.6458, 0.5417, 0.6563, 0.5625, 0.625, 0.75, 0.625, 0.7292, 0.75, 0.5417, 0.75, 0.75, 0.625, 0.75, 0.6563, 0.5625, 0.625, 0.875, 0.625, 0.875, 0.625, 1.0, 0.625, 1.0, 0.75, 0.5, 0.875, 0.5, 0.875, 0.5, 0.75, 0.5, 0.75, 0.5, 0.75, 0.5, 0.6458, 0.5417, 0.6134, 0.53, 0.625, 0.5, 0.375, 0.5, 0.375, 0.375, 0.625, 0.375, 0.6134, 0.53, 0.3542, 0.5417, 0.375, 0.5, 0.625, 0.5, 0.588, 0.7292, 0.375, 0.75, 0.3542, 0.5417, 0.6134, 0.53, 0.875, 0.5, 0.875, 0.5, 0.75, 0.5, 0.75, 0.5])
me_cube_002.materials.append(mat_material_005)
me_cube_002.update()
me_cube_003 = bpy.data.meshes.new('Cube.003')
me_cube_003.from_pydata([(-0.07434, 0.09692, -0.04087), (-0.07762, -0.04047, -0.04361), (0.07413, 0.09692, -0.04087), (0.07741, -0.04047, -0.04361), (-0.06714, -0.1994, -0.06556), (0.06693, -0.1994, -0.06556), (-0.0804, 0.09843, 0.2263), (-0.0804, -0.01756, 0.2263), (0.08019, -0.01756, 0.2263), (0.08019, 0.09843, 0.2263), (-0.07365, 0.08732, 0.2536), (-0.07365, -0.006442, 0.2536), (0.07344, -0.006442, 0.2536), (0.07344, 0.08732, 0.2536), (-0.08056, -0.03115, -0.1634), (-0.07756, 0.1503, -0.1602), (0.08035, -0.03115, -0.1634), (0.07735, 0.1503, -0.1602), (0.07648, -0.2284, -0.1602), (-0.07669, -0.2284, -0.1602), (-0.0001045, -0.07247, -0.019), (-0.0001046, 0.1316, -0.0302), (-0.0001044, -0.2125, -0.05067), (-0.0001045, -0.05491, 0.2264), (-0.0001046, 0.1358, 0.2264), (-0.0001045, -0.03218, 0.2551), (-0.0001046, 0.1131, 0.2551), (-0.0001045, -0.02943, -0.1731), (-0.0001047, 0.1689, -0.1619), (-0.0001044, -0.2452, -0.1619), (0.07437, -0.01703, 0.1922), (-0.07421, 0.09661, 0.1922), (0.074, 0.09661, 0.1922), (-0.07458, -0.01703, 0.1922), (-0.0001045, -0.05113, 0.1937), (-0.0001046, 0.1312, 0.1937)], [], [(3, 2, 32, 30), (0, 21, 28, 15), (14, 27, 29, 19), (10, 6, 7, 11), (3, 20, 22, 5), (0, 1, 33, 31), (24, 26, 13, 9), (6, 31, 33, 7), (31, 6, 24, 35), (14, 1, 0, 15), (2, 21, 35, 32), (9, 32, 35, 24), (20, 1, 4, 22), (22, 4, 19, 29), (21, 0, 31, 35), (10, 11, 25, 26), (30, 8, 23, 34), (23, 8, 12, 25), (27, 14, 15, 28), (8, 30, 32, 9), (7, 23, 25, 11), (17, 16, 27, 28), (19, 4, 1, 14), (21, 2, 17, 28), (16, 18, 29, 27), (8, 9, 13, 12), (25, 12, 13, 26), (24, 6, 10, 26), (34, 23, 7, 33), (20, 3, 30, 34), (5, 22, 29, 18), (3, 5, 18, 16), (2, 3, 16, 17), (1, 20, 34, 33)])
_k = set([(1, 4), (3, 5), (4, 22), (5, 22), (20, 34), (21, 35)])
me_cube_003.attributes.new('sharp_edge', 'BOOLEAN', 'EDGE').data.foreach_set('value', [ (min(e.vertices), max(e.vertices)) in _k for e in me_cube_003.edges])
_uv = me_cube_003.uv_layers.new(name='UVMap')
_uv.uv.foreach_set('vector', [0.6134, 0.53, 0.588, 0.7292, 0.625, 0.7292, 0.6458, 0.5417, 0.625, 1.0, 0.588, 0.875, 0.375, 0.875, 0.375, 1.0, 0.125, 0.5, 0.25, 0.5417, 0.25, 0.5, 0.125, 0.5, 0.625, 0.0, 0.625, 0.0, 0.625, 0.25, 0.625, 0.25, 0.6134, 0.53, 0.75, 0.5, 0.75, 0.5, 0.625, 0.5, 0.625, 0.0, 0.625, 0.25, 0.625, 0.25, 0.625, 0.0, 0.625, 0.875, 0.625, 0.875, 0.625, 0.75, 0.625, 0.7292, 0.625, 0.0, 0.625, 0.0, 0.625, 0.25, 0.625, 0.25, 0.625, 1.0, 0.625, 1.0, 0.625, 0.875, 0.625, 0.875, 0.375, 0.25, 0.625, 0.25, 0.625, 0.0, 0.375, 0.0, 0.588, 0.7292, 0.588, 0.875, 0.625, 0.875, 0.625, 0.7292, 0.625, 0.7292, 0.625, 0.7292, 0.625, 0.875, 0.625, 0.875, 0.75, 0.5, 0.875, 0.5, 0.875, 0.5, 0.75, 0.5, 0.625, 0.375, 0.625, 0.25, 0.375, 0.25, 0.375, 0.375, 0.588, 0.875, 0.625, 1.0, 0.625, 1.0, 0.625, 0.875, 0.875, 0.75, 0.875, 0.5, 0.75, 0.5417, 0.75, 0.75, 0.6458, 0.5417, 0.6458, 0.5417, 0.75, 0.5, 0.75, 0.5, 0.75, 0.5, 0.6458, 0.5417, 0.6563, 0.5625, 0.75, 0.5417, 0.25, 0.5417, 0.125, 0.5, 0.125, 0.75, 0.25, 0.75, 0.6458, 0.5417, 0.6458, 0.5417, 0.625, 0.7292, 0.625, 0.7292, 0.875, 0.5, 0.75, 0.5, 0.75, 0.5417, 0.875, 0.5, 0.375, 0.75, 0.3542, 0.5417, 0.25, 0.5417, 0.25, 0.75, 0.375, 0.25, 0.625, 0.25, 0.625, 0.25, 0.375, 0.25, 0.588, 0.875, 0.588, 0.7292, 0.375, 0.75, 0.375, 0.875, 0.3542, 0.5417, 0.375, 0.5, 0.25, 0.5, 0.25, 0.5417, 0.6458, 0.5417, 0.625, 0.7292, 0.625, 0.75, 0.6563, 0.5625, 0.75, 0.5417, 0.6563, 0.5625, 0.625, 0.75, 0.75, 0.75, 0.625, 0.875, 0.625, 1.0, 0.625, 1.0, 0.625, 0.875, 0.75, 0.5, 0.75, 0.5, 0.875, 0.5, 0.875, 0.5, 0.75, 0.5, 0.6134, 0.53, 0.6458, 0.5417, 0.75, 0.5, 0.625, 0.5, 0.625, 0.375, 0.375, 0.375, 0.375, 0.5, 0.6134, 0.53, 0.625, 0.5, 0.375, 0.5, 0.3542, 0.5417, 0.588, 0.7292, 0.6134, 0.53, 0.3542, 0.5417, 0.375, 0.75, 0.875, 0.5, 0.75, 0.5, 0.75, 0.5, 0.875, 0.5])
me_cube_003.materials.append(mat_material_005)
me_cube_003.update()
arm_armature = bpy.data.armatures.new('Armature')  # bones are not reproduced

# ---- objects
ob_piernas = bpy.data.objects.new('Piernas', me_cylinder)
ob_pelvis = bpy.data.objects.new('Pelvis', me_icosphere)
ob_cinto = bpy.data.objects.new('Cinto', me_cylinder_005)
ob_botas = bpy.data.objects.new('Botas', me_cube_002)
ob_armature = bpy.data.objects.new('Armature', arm_armature)
ob_botas_001 = bpy.data.objects.new('Botas.001', me_cube_003)

# ---- transforms, parenting, visibility, modifiers, constraints
ob_piernas.parent = ob_armature
ob_piernas.location = (-0.11, -8.427e-08, 0.5971)
ob_piernas.rotation_euler = (0.0, -0.0, 4.768e-07)
_vg = ob_piernas.vertex_groups.new(name='Bone')
_vg = ob_piernas.vertex_groups.new(name='R.PreLeg')
for _i, _w in zip([1, 3, 5, 7, 9, 11, 13, 15, 17, 19, 24, 25, 26, 32, 38, 44, 50, 51, 56, 57, 62, 63, 68, 69, 74, 75], [0.3716, 0.3792, 0.4138, 0.4113, 0.4801, 0.6539, 0.8556, 0.9457, 0.9385, 0.723, 0.0268, 0.2433, 0.1363, 0.1183, 0.1231, 0.1634, 0.295, 0.03577, 0.7366, 0.07798, 0.8615, 0.09455, 0.8559, 0.09365, 0.7065, 0.07485]): _vg.add([_i], _w, 'REPLACE')
_vg = ob_piernas.vertex_groups.new(name='R.Leg')
for _i, _w in zip([1, 3, 5, 7, 9, 11, 13, 15, 17, 19, 20, 21, 22, 23, 24, 25, 26, 27, 28, 29, 30, 31, 32, 33, 34, 35, 36, 37, 38, 39, 40, 41, 42, 43, 44, 45, 46, 47, 48, 49, 50, 51, 52, 53, 54, 55, 56, 57, 58, 59, 60, 61, 62, 63, 64, 65, 66, 67, 68, 69, 70, 71, 72, 73, 74, 75, 76, 77, 78, 79], [0.6284, 0.6208, 0.5862, 0.5887, 0.5199, 0.3461, 0.1444, 0.05428, 0.06148, 0.277, 0.1027, 0.8922, 0.9866, 0.9933, 0.9614, 0.7567, 0.8636, 0.9784, 0.9959, 0.9895, 0.9071, 0.08767, 0.8817, 0.9836, 0.9969, 0.9913, 0.9178, 0.07689, 0.8769, 0.9828, 0.9968, 0.9913, 0.9178, 0.07686, 0.8366, 0.9755, 0.9956, 0.9895, 0.9071, 0.08766, 0.705, 0.9569, 0.9929, 0.9865, 0.8922, 0.1027, 0.2634, 0.9218, 0.9891, 0.9836, 0.8796, 0.1155, 0.1385, 0.9052, 0.9869, 0.9818, 0.8727, 0.1225, 0.1441, 0.9061, 0.987, 0.9818, 0.8727, 0.1225, 0.2935, 0.9249, 0.9894, 0.9836, 0.8796, 0.1154]): _vg.add([_i], _w, 'REPLACE')
_vg = ob_piernas.vertex_groups.new(name='R.PostLeg')
for _i, _w in zip([0, 2, 4, 6, 8, 10, 12, 14, 16, 18, 20, 21, 30, 31, 36, 37, 42, 43, 48, 49, 54, 55, 60, 61, 66, 67, 72, 73, 78, 79], [0.9832, 0.9874, 0.9895, 0.9902, 0.9872, 0.9839, 0.9799, 0.9787, 0.9778, 0.9807, 0.8973, 0.1077, 0.09288, 0.9123, 0.08219, 0.9231, 0.08219, 0.9231, 0.09288, 0.9123, 0.1077, 0.8973, 0.1202, 0.8845, 0.1271, 0.8775, 0.1271, 0.8775, 0.1202, 0.8845]): _vg.add([_i], _w, 'REPLACE')
_vg = ob_piernas.vertex_groups.new(name='L.PreLeg')
for _i, _w in zip([81, 83, 85, 87, 89, 91, 93, 95, 97, 99, 104, 105, 106, 112, 118, 124, 130, 131, 136, 137, 142, 143, 148, 149, 154, 155], [0.3716, 0.3792, 0.4138, 0.4113, 0.4801, 0.6539, 0.8556, 0.9457, 0.9385, 0.723, 0.0268, 0.2433, 0.1363, 0.1183, 0.1231, 0.1634, 0.295, 0.03577, 0.7366, 0.07798, 0.8615, 0.09455, 0.8559, 0.09365, 0.7065, 0.07485]): _vg.add([_i], _w, 'REPLACE')
_vg = ob_piernas.vertex_groups.new(name='L.Leg')
for _i, _w in zip([81, 83, 85, 87, 89, 91, 93, 95, 97, 99, 100, 101, 102, 103, 104, 105, 106, 107, 108, 109, 110, 111, 112, 113, 114, 115, 116, 117, 118, 119, 120, 121, 122, 123, 124, 125, 126, 127, 128, 129, 130, 131, 132, 133, 134, 135, 136, 137, 138, 139, 140, 141, 142, 143, 144, 145, 146, 147, 148, 149, 150, 151, 152, 153, 154, 155, 156, 157, 158, 159], [0.6284, 0.6208, 0.5862, 0.5887, 0.5199, 0.3461, 0.1444, 0.05428, 0.06148, 0.277, 0.1027, 0.8922, 0.9866, 0.9933, 0.9614, 0.7567, 0.8636, 0.9784, 0.9959, 0.9895, 0.9071, 0.08767, 0.8817, 0.9836, 0.9969, 0.9913, 0.9178, 0.07689, 0.8769, 0.9828, 0.9968, 0.9913, 0.9178, 0.07686, 0.8366, 0.9755, 0.9956, 0.9895, 0.9071, 0.08766, 0.705, 0.9569, 0.9929, 0.9865, 0.8922, 0.1027, 0.2634, 0.9218, 0.9891, 0.9836, 0.8796, 0.1155, 0.1385, 0.9052, 0.9869, 0.9818, 0.8727, 0.1225, 0.1441, 0.9061, 0.987, 0.9818, 0.8727, 0.1225, 0.2935, 0.9249, 0.9894, 0.9836, 0.8796, 0.1154]): _vg.add([_i], _w, 'REPLACE')
_vg = ob_piernas.vertex_groups.new(name='L.PostLeg')
for _i, _w in zip([80, 82, 84, 86, 88, 90, 92, 94, 96, 98, 100, 101, 110, 111, 116, 117, 122, 123, 128, 129, 134, 135, 140, 141, 146, 147, 152, 153, 158, 159], [0.9832, 0.9874, 0.9895, 0.9902, 0.9872, 0.9839, 0.9799, 0.9787, 0.9778, 0.9807, 0.8973, 0.1077, 0.09288, 0.9123, 0.08219, 0.9231, 0.08219, 0.9231, 0.09288, 0.9123, 0.1077, 0.8973, 0.1202, 0.8845, 0.1271, 0.8775, 0.1271, 0.8775, 0.1202, 0.8845]): _vg.add([_i], _w, 'REPLACE')
_m = ob_piernas.modifiers.new('Armature', 'ARMATURE')
_m.object = ob_armature
ob_pelvis.parent = ob_armature
ob_pelvis.location = (0.0, 0.0, 0.8623)
ob_pelvis.rotation_euler = (0.0, -0.0, 4.768e-07)
_vg = ob_pelvis.vertex_groups.new(name='Bone')
for _i, _w in zip([0, 1, 2, 4, 5, 6, 7, 8, 10, 12, 13, 14, 15, 18, 19, 20, 21, 22, 23, 24, 25], [0.8622, 0.01897, 0.1671, 0.1671, 0.01897, 0.6084, 0.1538, 0.1379, 0.1538, 0.07496, 0.6084, 0.07496, 0.1379, 0.2152, 0.08312, 0.01286, 0.0941, 0.0941, 0.01286, 0.08312, 0.2152]): _vg.add([_i], _w, 'REPLACE')
_vg = ob_pelvis.vertex_groups.new(name='R.PreLeg')
for _i, _w in zip([0, 1, 2, 4, 5, 6, 7, 8, 9, 10, 12, 13, 14, 15, 16, 17, 18, 19, 20, 21, 22, 23, 24, 25], [0.07098, 0.584, 0.1868, 0.1868, 0.584, 0.1384, 0.7542, 0.6047, 0.9119, 0.7542, 0.03422, 0.1384, 0.03422, 0.6047, 0.6062, 0.6062, 0.3642, 0.6289, 0.008745, 0.1143, 0.1143, 0.008745, 0.6289, 0.3642]): _vg.add([_i], _w, 'REPLACE')
_vg = ob_pelvis.vertex_groups.new(name='R.Leg')
for _i, _w in zip([1, 5, 7, 8, 9, 10, 15, 16, 17, 18, 19, 24, 25], [0.3501, 0.3501, 0.05015, 0.0817, 0.06398, 0.05015, 0.0817, 0.3461, 0.3461, 0.03191, 0.1629, 0.1629, 0.03191]): _vg.add([_i], _w, 'REPLACE')
_vg = ob_pelvis.vertex_groups.new(name='R.PostLeg')
_vg = ob_pelvis.vertex_groups.new(name='L.PreLeg')
for _i, _w in zip([1, 2, 3, 4, 5, 6, 7, 8, 10, 12, 13, 14, 15, 18, 19, 20, 21, 22, 23, 24, 25], [0.002032, 0.551, 0.5007, 0.551, 0.002033, 0.1313, 0.001225, 0.1469, 0.001225, 0.6971, 0.1313, 0.6971, 0.1469, 0.3466, 0.1109, 0.5575, 0.6409, 0.6409, 0.5575, 0.1109, 0.3466]): _vg.add([_i], _w, 'REPLACE')
_vg = ob_pelvis.vertex_groups.new(name='L.Leg')
for _i, _w in zip([0, 2, 3, 4, 6, 8, 11, 12, 13, 14, 15, 18, 20, 21, 22, 23, 25], [0.04787, 0.0722, 0.4836, 0.0722, 0.1081, 0.007744, 0.9829, 0.181, 0.1081, 0.181, 0.007744, 0.01622, 0.3783, 0.1374, 0.1374, 0.3783, 0.01622]): _vg.add([_i], _w, 'REPLACE')
_vg = ob_pelvis.vertex_groups.new(name='L.PostLeg')
_m = ob_pelvis.modifiers.new('Armature', 'ARMATURE')
_m.object = ob_armature
ob_cinto.parent = ob_armature
ob_cinto.location = (-2.103e-15, 3.228e-09, 0.991)
ob_cinto.rotation_euler = (0.0, -0.0, 4.768e-07)
_vg = ob_cinto.vertex_groups.new(name='Bone')
for _i, _w in zip([0, 1, 2, 3, 4, 5, 6, 7, 8, 9, 10, 11, 12, 13, 14, 15, 16, 17, 18, 19, 20, 21, 22, 23, 24, 25, 26, 27, 28, 29, 30, 31, 32, 33, 34, 35, 36, 37, 38, 39, 40, 41, 42, 43, 44, 45, 46, 47, 48, 49], [0.3152, 0.3393, 0.2241, 0.2166, 0.3061, 0.3152, 0.3393, 0.2241, 0.2166, 0.3061, 0.2566, 0.2889, 0.3082, 0.316, 0.2557, 0.2257, 0.173, 0.1302, 0.125, 0.1675, 0.126, 0.1208, 0.2986, 0.2433, 0.2166, 0.3082, 0.2889, 0.2566, 0.316, 0.2557, 0.2257, 0.173, 0.1302, 0.125, 0.1675, 0.126, 0.1208, 0.2986, 0.2433, 0.2166, 0.34, 0.3168, 0.2241, 0.2136, 0.284, 0.3168, 0.34, 0.2241, 0.2136, 0.284]): _vg.add([_i], _w, 'REPLACE')
_vg = ob_cinto.vertex_groups.new(name='R.PreLeg')
for _i, _w in zip([0, 1, 2, 3, 4, 5, 6, 7, 8, 9, 10, 11, 12, 13, 14, 15, 16, 17, 18, 19, 20, 21, 22, 23, 24, 25, 26, 27, 28, 29, 30, 31, 32, 33, 34, 35, 36, 37, 38, 39, 40, 41, 42, 43, 44, 45, 46, 47, 48, 49], [0.3116, 0.2344, 0.4078, 0.4256, 0.3124, 0.35, 0.3781, 0.2446, 0.2335, 0.3308, 0.2968, 0.3093, 0.313, 0.2608, 0.332, 0.3247, 0.4677, 0.4641, 0.452, 0.4816, 0.4752, 0.4635, 0.3103, 0.3772, 0.371, 0.3535, 0.372, 0.4044, 0.368, 0.3443, 0.3645, 0.1966, 0.157, 0.1623, 0.1872, 0.1485, 0.1522, 0.3344, 0.3102, 0.3261, 0.2391, 0.3069, 0.4227, 0.4464, 0.3609, 0.3511, 0.3733, 0.2445, 0.2303, 0.3034]): _vg.add([_i], _w, 'REPLACE')
_vg = ob_cinto.vertex_groups.new(name='R.Leg')
for _i, _w in zip([1, 2, 3, 4, 13, 14, 15, 16, 17, 18, 19, 20, 21, 22, 23, 24, 40, 42, 43, 44], [0.03786, 0.1217, 0.1225, 0.04284, 0.05072, 0.06268, 0.07849, 0.1608, 0.247, 0.2585, 0.1619, 0.2486, 0.2613, 0.05224, 0.06402, 0.07982, 0.03624, 0.1067, 0.1075, 0.04414]): _vg.add([_i], _w, 'REPLACE')
_vg = ob_cinto.vertex_groups.new(name='R.PostLeg')
_vg = ob_cinto.vertex_groups.new(name='L.PreLeg')
for _i, _w in zip([0, 1, 2, 3, 4, 5, 6, 7, 8, 9, 10, 11, 12, 13, 14, 15, 16, 17, 18, 19, 20, 21, 22, 23, 24, 25, 26, 27, 28, 29, 30, 31, 32, 33, 34, 35, 36, 37, 38, 39, 40, 41, 42, 43, 44, 45, 46, 47, 48, 49], [0.35, 0.3781, 0.2446, 0.2335, 0.3308, 0.3116, 0.2344, 0.4078, 0.4256, 0.3124, 0.4044, 0.372, 0.3535, 0.368, 0.3443, 0.3645, 0.1966, 0.157, 0.1623, 0.1872, 0.1485, 0.1522, 0.3344, 0.3102, 0.3261, 0.313, 0.3093, 0.2968, 0.2608, 0.332, 0.3247, 0.4677, 0.4641, 0.452, 0.4816, 0.4752, 0.4635, 0.3103, 0.3772, 0.371, 0.3733, 0.3511, 0.2445, 0.2303, 0.3034, 0.3069, 0.2391, 0.4227, 0.4464, 0.3609]): _vg.add([_i], _w, 'REPLACE')
_vg = ob_cinto.vertex_groups.new(name='L.Leg')
for _i, _w in zip([6, 7, 8, 9, 28, 29, 30, 31, 32, 33, 34, 35, 36, 37, 38, 39, 46, 47, 48, 49], [0.03786, 0.1217, 0.1225, 0.04284, 0.05072, 0.06268, 0.07849, 0.1608, 0.247, 0.2585, 0.1619, 0.2486, 0.2613, 0.05224, 0.06402, 0.07982, 0.03624, 0.1067, 0.1075, 0.04414]): _vg.add([_i], _w, 'REPLACE')
_vg = ob_cinto.vertex_groups.new(name='L.PostLeg')
for _i, _w in zip([0, 1, 2, 3, 4, 5, 6, 7, 8, 9, 10, 11, 12, 13, 14, 15, 16, 17, 18, 19, 20, 21, 22, 23, 24, 25, 26, 27, 28, 29, 30, 31, 32, 33, 34, 35, 36, 37, 38, 39, 40, 41, 42, 43, 44, 45, 46, 47, 48, 49], [0.0, 0.0, 0.0, 0.0, 0.0, 0.0, 0.0, 0.0, 0.0, 0.0, 0.0, 0.0, 0.0, 0.0, 0.0, 0.0, 0.0, 0.0, 0.0, 0.0, 0.0, 0.0, 0.0, 0.0, 0.0, 0.0, 0.0, 0.0, 0.0, 0.0, 0.0, 0.0, 0.0, 0.0, 0.0, 0.0, 0.0, 0.0, 0.0, 0.0, 0.0, 0.0, 0.0, 0.0, 0.0, 0.0, 0.0, 0.0, 0.0, 0.0]): _vg.add([_i], _w, 'REPLACE')
_m = ob_cinto.modifiers.new('Armature', 'ARMATURE')
_m.object = ob_armature
ob_botas.parent = ob_armature
ob_botas.location = (-0.1121, -0.04349, 0.1716)
ob_botas.rotation_euler = (0.0, -0.0, 4.768e-07)
_vg = ob_botas.vertex_groups.new(name='Bone')
_vg = ob_botas.vertex_groups.new(name='R.PreLeg')
_vg = ob_botas.vertex_groups.new(name='R.Leg')
_vg = ob_botas.vertex_groups.new(name='R.PostLeg')
_vg.add([0, 1, 2, 3, 4, 5, 6, 7, 8, 9, 10, 11, 12, 13, 14, 15, 16, 17, 18, 19, 20, 21, 22, 23, 24, 25, 26, 27, 28, 29, 30, 31, 32, 33, 34, 35], 1.0, 'REPLACE')
_vg = ob_botas.vertex_groups.new(name='L.PreLeg')
_vg = ob_botas.vertex_groups.new(name='L.Leg')
_vg = ob_botas.vertex_groups.new(name='L.PostLeg')
_m = ob_botas.modifiers.new('Armature', 'ARMATURE')
_m.object = ob_armature
ob_armature.location = (0.0, 0.0, 0.0)
ob_armature.show_in_front = True
ob_botas_001.parent = ob_armature
ob_botas_001.location = (0.1121, -0.04349, 0.1716)
ob_botas_001.rotation_euler = (0.0, -0.0, 4.768e-07)
_vg = ob_botas_001.vertex_groups.new(name='Bone')
_vg = ob_botas_001.vertex_groups.new(name='R.PreLeg')
_vg = ob_botas_001.vertex_groups.new(name='R.Leg')
_vg = ob_botas_001.vertex_groups.new(name='R.PostLeg')
_vg = ob_botas_001.vertex_groups.new(name='L.PreLeg')
_vg = ob_botas_001.vertex_groups.new(name='L.Leg')
_vg = ob_botas_001.vertex_groups.new(name='L.PostLeg')
_vg.add([0, 1, 2, 3, 4, 5, 6, 7, 8, 9, 10, 11, 12, 13, 14, 15, 16, 17, 18, 19, 20, 21, 22, 23, 24, 25, 26, 27, 28, 29, 30, 31, 32, 33, 34, 35], 1.0, 'REPLACE')
_m = ob_botas_001.modifiers.new('Armature', 'ARMATURE')
_m.object = ob_armature

# ---- collection membership
col_collection.objects.link(ob_piernas)
col_collection.objects.link(ob_pelvis)
col_collection.objects.link(ob_cinto)
col_collection.objects.link(ob_botas)
col_collection.objects.link(ob_armature)
col_collection.objects.link(ob_botas_001)

# ---- scene / render settings (as saved in the file)
scene.frame_start = 1; scene.frame_end = 31; scene.frame_set(15)
scene.render.engine = 'BLENDER_EEVEE_NEXT'
scene.cycles.sampling_pattern = 'TABULATED_SOBOL'
scene.eevee.ray_tracing_options.trace_max_roughness = 0.0
bpy.context.view_layer.update()

# ---- added for rendering (the .blend has no active camera and no usable light): camera, sun
cam_auto = bpy.data.cameras.new('AutoCamera')
cam_auto.lens = 50.0
cam_auto.sensor_width = 36.0
cam_auto.clip_end = 1000.0
ob_auto_camera = bpy.data.objects.new('AutoCamera', cam_auto)
scene.collection.objects.link(ob_auto_camera)
ob_auto_camera.location = (1.46809, -1.80298, 1.68697)
ob_auto_camera.rotation_euler = (1.09748, -7.21219e-08, 0.694738)
scene.camera = ob_auto_camera
light_auto_sun = bpy.data.lights.new('AutoSun', 'SUN')
light_auto_sun.energy = 3.0
light_auto_sun.angle = 0.0523599
ob_auto_sun = bpy.data.objects.new('AutoSun', light_auto_sun)
scene.collection.objects.link(ob_auto_sun)
ob_auto_sun.rotation_euler = (0.872665, 0.174533, 0.523599)
bpy.context.view_layer.update()
